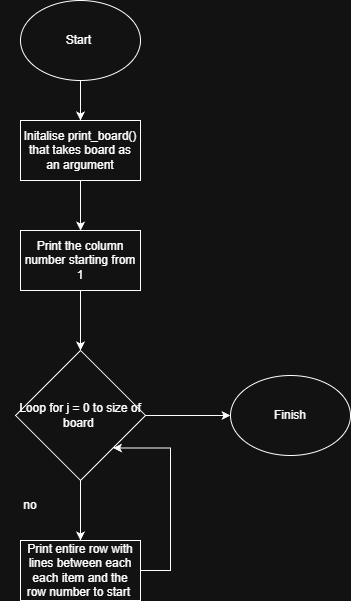

The diagram above was exported from draw.io. Its source (the exported page's mxGraphModel, read from the mxfile embedded in the PNG):
<mxGraphModel dx="1249" dy="666" grid="1" gridSize="10" guides="1" tooltips="1" connect="1" arrows="1" fold="1" page="1" pageScale="1" pageWidth="850" pageHeight="1100" math="0" shadow="0">
  <root>
    <mxCell id="0" />
    <mxCell id="1" parent="0" />
    <mxCell id="QtR-2JRK1TfGU3rvZ_PQ-3" edge="1" parent="1" source="QtR-2JRK1TfGU3rvZ_PQ-1" style="edgeStyle=orthogonalEdgeStyle;rounded=0;orthogonalLoop=1;jettySize=auto;html=1;" target="QtR-2JRK1TfGU3rvZ_PQ-2" value="">
      <mxGeometry relative="1" as="geometry" />
    </mxCell>
    <mxCell id="QtR-2JRK1TfGU3rvZ_PQ-1" parent="1" style="ellipse;whiteSpace=wrap;html=1;" value="Start&amp;nbsp;" vertex="1">
      <mxGeometry height="80" width="120" x="50" y="60" as="geometry" />
    </mxCell>
    <mxCell id="QtR-2JRK1TfGU3rvZ_PQ-9" edge="1" parent="1" source="QtR-2JRK1TfGU3rvZ_PQ-2" style="edgeStyle=orthogonalEdgeStyle;rounded=0;orthogonalLoop=1;jettySize=auto;html=1;" value="">
      <mxGeometry relative="1" as="geometry">
        <mxPoint x="110.09999999999991" y="290.1084745762711" as="targetPoint" />
      </mxGeometry>
    </mxCell>
    <mxCell id="QtR-2JRK1TfGU3rvZ_PQ-2" parent="1" style="whiteSpace=wrap;html=1;" value="Initalise print_board() that takes board as an argument" vertex="1">
      <mxGeometry height="60" width="120" x="50" y="180" as="geometry" />
    </mxCell>
    <mxCell id="QtR-2JRK1TfGU3rvZ_PQ-16" edge="1" parent="1" source="QtR-2JRK1TfGU3rvZ_PQ-10" style="edgeStyle=orthogonalEdgeStyle;rounded=0;orthogonalLoop=1;jettySize=auto;html=1;" target="QtR-2JRK1TfGU3rvZ_PQ-15" value="">
      <mxGeometry relative="1" as="geometry" />
    </mxCell>
    <mxCell id="QtR-2JRK1TfGU3rvZ_PQ-10" parent="1" style="whiteSpace=wrap;html=1;" value="Print the column number starting from 1" vertex="1">
      <mxGeometry height="60" width="120" x="50" y="290" as="geometry" />
    </mxCell>
    <mxCell id="QtR-2JRK1TfGU3rvZ_PQ-18" edge="1" parent="1" source="QtR-2JRK1TfGU3rvZ_PQ-15" style="edgeStyle=orthogonalEdgeStyle;rounded=0;orthogonalLoop=1;jettySize=auto;html=1;" target="QtR-2JRK1TfGU3rvZ_PQ-17" value="">
      <mxGeometry relative="1" as="geometry" />
    </mxCell>
    <mxCell id="QtR-2JRK1TfGU3rvZ_PQ-25" edge="1" parent="1" source="QtR-2JRK1TfGU3rvZ_PQ-15" style="edgeStyle=orthogonalEdgeStyle;rounded=0;orthogonalLoop=1;jettySize=auto;html=1;" value="">
      <mxGeometry relative="1" as="geometry">
        <mxPoint x="260" y="475" as="targetPoint" />
      </mxGeometry>
    </mxCell>
    <mxCell id="QtR-2JRK1TfGU3rvZ_PQ-15" parent="1" style="rhombus;whiteSpace=wrap;html=1;" value="Loop for j = 0 to size of board&amp;nbsp;" vertex="1">
      <mxGeometry height="130" width="130" x="45" y="410" as="geometry" />
    </mxCell>
    <mxCell id="QtR-2JRK1TfGU3rvZ_PQ-21" edge="1" parent="1" source="QtR-2JRK1TfGU3rvZ_PQ-17" style="edgeStyle=orthogonalEdgeStyle;rounded=0;orthogonalLoop=1;jettySize=auto;html=1;entryX=1;entryY=1;entryDx=0;entryDy=0;" target="QtR-2JRK1TfGU3rvZ_PQ-15" value="">
      <mxGeometry relative="1" as="geometry">
        <Array as="points">
          <mxPoint x="200" y="630" />
          <mxPoint x="200" y="508" />
        </Array>
        <mxPoint x="250" y="630" as="targetPoint" />
      </mxGeometry>
    </mxCell>
    <mxCell id="QtR-2JRK1TfGU3rvZ_PQ-17" parent="1" style="whiteSpace=wrap;html=1;" value="Print entire row with lines between each each item and the row number to start&amp;nbsp;" vertex="1">
      <mxGeometry height="60" width="120" x="50" y="600" as="geometry" />
    </mxCell>
    <mxCell id="QtR-2JRK1TfGU3rvZ_PQ-19" parent="1" style="text;html=1;whiteSpace=wrap;strokeColor=none;fillColor=none;align=center;verticalAlign=middle;rounded=0;" value="no" vertex="1">
      <mxGeometry height="30" width="60" x="30" y="550" as="geometry" />
    </mxCell>
    <mxCell id="QtR-2JRK1TfGU3rvZ_PQ-26" parent="1" style="ellipse;whiteSpace=wrap;html=1;" value="Finish" vertex="1">
      <mxGeometry height="80" width="120" x="260" y="435" as="geometry" />
    </mxCell>
  </root>
</mxGraphModel>